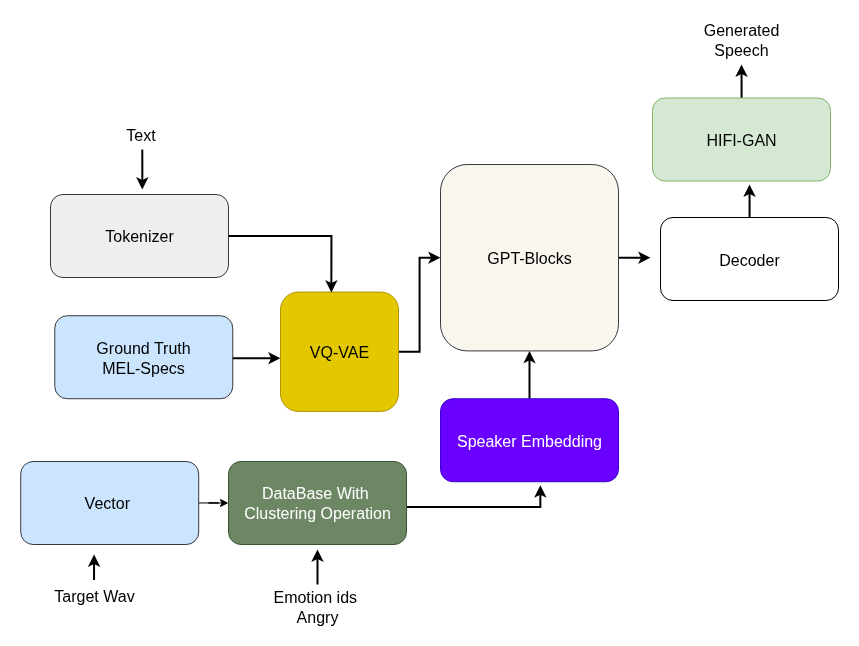

The diagram above was exported from draw.io. Its source (the exported page's mxGraphModel, read from the mxfile embedded in the PNG):
<mxGraphModel dx="2192" dy="3988" grid="1" gridSize="10" guides="1" tooltips="1" connect="1" arrows="1" fold="1" page="1" pageScale="1" pageWidth="850" pageHeight="1100" background="#ffffff" math="0" shadow="0">
  <root>
    <mxCell id="0" />
    <mxCell id="1" parent="0" />
    <mxCell id="2" style="edgeStyle=orthogonalEdgeStyle;rounded=0;orthogonalLoop=1;jettySize=auto;html=1;fontSize=16;strokeWidth=2;" edge="1" source="3" parent="1">
      <mxGeometry relative="1" as="geometry">
        <mxPoint x="3870" y="-2246.79" as="targetPoint" />
      </mxGeometry>
    </mxCell>
    <mxCell id="3" value="&lt;font&gt;GPT-Blocks&lt;/font&gt;" style="rounded=1;whiteSpace=wrap;html=1;fillColor=#f9f7ed;strokeColor=#36393d;fontSize=16;" vertex="1" parent="1">
      <mxGeometry x="3660" y="-2340" width="178" height="186.42" as="geometry" />
    </mxCell>
    <mxCell id="4" value="&lt;font&gt;Tokenizer&lt;/font&gt;" style="rounded=1;whiteSpace=wrap;html=1;fillColor=#eeeeee;strokeColor=#36393d;fontSize=16;" vertex="1" parent="1">
      <mxGeometry x="3269.9999999999995" y="-2310" width="178" height="83" as="geometry" />
    </mxCell>
    <mxCell id="5" value="&lt;div&gt;&lt;font&gt;Ground Truth&lt;/font&gt;&lt;/div&gt;&lt;font&gt;MEL-Specs&lt;/font&gt;" style="rounded=1;whiteSpace=wrap;html=1;fillColor=#cce5ff;strokeColor=#36393d;fontSize=16;" vertex="1" parent="1">
      <mxGeometry x="3274.2699999999995" y="-2188.7700000000004" width="178" height="83" as="geometry" />
    </mxCell>
    <mxCell id="6" style="edgeStyle=orthogonalEdgeStyle;rounded=0;orthogonalLoop=1;jettySize=auto;html=1;fontSize=16;strokeWidth=2;" edge="1" source="7" target="3" parent="1">
      <mxGeometry relative="1" as="geometry" />
    </mxCell>
    <mxCell id="7" value="&lt;font&gt;Speaker Embedding&lt;/font&gt;" style="rounded=1;whiteSpace=wrap;html=1;fillColor=#6a00ff;strokeColor=#3700CC;fontColor=#ffffff;fontSize=16;" vertex="1" parent="1">
      <mxGeometry x="3659.9999999999995" y="-2105.77" width="178" height="83" as="geometry" />
    </mxCell>
    <mxCell id="8" style="edgeStyle=orthogonalEdgeStyle;rounded=0;orthogonalLoop=1;jettySize=auto;html=1;fontSize=16;strokeWidth=2;" edge="1" source="9" target="3" parent="1">
      <mxGeometry relative="1" as="geometry" />
    </mxCell>
    <mxCell id="9" value="VQ-VAE" style="rounded=1;whiteSpace=wrap;html=1;fillColor=#e3c800;strokeColor=#B09500;fontColor=#000000;fontSize=16;" vertex="1" parent="1">
      <mxGeometry x="3500" y="-2212.4" width="118" height="119.28" as="geometry" />
    </mxCell>
    <mxCell id="10" style="edgeStyle=orthogonalEdgeStyle;rounded=0;orthogonalLoop=1;jettySize=auto;html=1;fontSize=16;strokeWidth=2;" edge="1" source="11" parent="1">
      <mxGeometry relative="1" as="geometry">
        <mxPoint x="3968.999999999999" y="-2320" as="targetPoint" />
      </mxGeometry>
    </mxCell>
    <mxCell id="11" value="&lt;font&gt;Decoder&lt;/font&gt;" style="rounded=1;whiteSpace=wrap;html=1;fontSize=16;" vertex="1" parent="1">
      <mxGeometry x="3879.9999999999995" y="-2287" width="178" height="83" as="geometry" />
    </mxCell>
    <mxCell id="12" style="edgeStyle=orthogonalEdgeStyle;rounded=0;orthogonalLoop=1;jettySize=auto;html=1;fontSize=16;strokeWidth=2;" edge="1" source="13" parent="1">
      <mxGeometry relative="1" as="geometry">
        <mxPoint x="3961" y="-2440" as="targetPoint" />
      </mxGeometry>
    </mxCell>
    <mxCell id="13" value="&lt;font&gt;HIFI-GAN&lt;/font&gt;" style="rounded=1;whiteSpace=wrap;html=1;fillColor=#d5e8d4;strokeColor=#82b366;fontSize=16;" vertex="1" parent="1">
      <mxGeometry x="3871.9999999999995" y="-2406.5000000000005" width="178" height="83" as="geometry" />
    </mxCell>
    <mxCell id="14" value="Generated Speech" style="text;html=1;align=center;verticalAlign=middle;whiteSpace=wrap;rounded=0;fontSize=16;" vertex="1" parent="1">
      <mxGeometry x="3914.1" y="-2480" width="93.79" height="30" as="geometry" />
    </mxCell>
    <mxCell id="15" style="edgeStyle=orthogonalEdgeStyle;rounded=0;orthogonalLoop=1;jettySize=auto;html=1;fontSize=16;strokeWidth=2;" edge="1" parent="1">
      <mxGeometry relative="1" as="geometry">
        <mxPoint x="3361.79" y="-2315" as="targetPoint" />
        <mxPoint x="3361.7857142857147" y="-2355" as="sourcePoint" />
      </mxGeometry>
    </mxCell>
    <mxCell id="16" value="&lt;font&gt;Text&lt;/font&gt;" style="text;html=1;align=center;verticalAlign=middle;whiteSpace=wrap;rounded=0;fontSize=16;" vertex="1" parent="1">
      <mxGeometry x="3323.68" y="-2390" width="73.3" height="40" as="geometry" />
    </mxCell>
    <mxCell id="17" style="edgeStyle=orthogonalEdgeStyle;rounded=0;orthogonalLoop=1;jettySize=auto;html=1;strokeWidth=2;" edge="1" source="18" parent="1">
      <mxGeometry relative="1" as="geometry">
        <mxPoint x="3313.5700000000006" y="-1950" as="targetPoint" />
      </mxGeometry>
    </mxCell>
    <mxCell id="18" value="&lt;font&gt;Target Wav&lt;/font&gt;" style="text;html=1;align=center;verticalAlign=middle;whiteSpace=wrap;rounded=0;fontSize=16;" vertex="1" parent="1">
      <mxGeometry x="3266.57" y="-1924.41" width="94" height="30" as="geometry" />
    </mxCell>
    <mxCell id="19" style="edgeStyle=orthogonalEdgeStyle;rounded=0;orthogonalLoop=1;jettySize=auto;html=1;entryX=0.431;entryY=0.003;entryDx=0;entryDy=0;entryPerimeter=0;fontSize=16;strokeWidth=2;" edge="1" source="4" target="9" parent="1">
      <mxGeometry relative="1" as="geometry" />
    </mxCell>
    <mxCell id="20" style="edgeStyle=orthogonalEdgeStyle;rounded=0;orthogonalLoop=1;jettySize=auto;html=1;entryX=0;entryY=0.546;entryDx=0;entryDy=0;entryPerimeter=0;fontSize=16;strokeWidth=2;" edge="1" parent="1">
      <mxGeometry relative="1" as="geometry">
        <mxPoint x="3452.2699999999995" y="-2146.27312" as="sourcePoint" />
        <mxPoint x="3500" y="-2146.27312" as="targetPoint" />
      </mxGeometry>
    </mxCell>
    <mxCell id="21" style="edgeStyle=orthogonalEdgeStyle;rounded=0;orthogonalLoop=1;jettySize=auto;html=1;entryX=0;entryY=0.5;entryDx=0;entryDy=0;" edge="1" source="22" target="24" parent="1">
      <mxGeometry relative="1" as="geometry">
        <mxPoint x="3440" y="-2001.5000000000005" as="targetPoint" />
      </mxGeometry>
    </mxCell>
    <mxCell id="22" value="&lt;div&gt;Vector&amp;nbsp;&lt;/div&gt;" style="rounded=1;whiteSpace=wrap;html=1;fillColor=#cce5ff;strokeColor=#36393d;fontSize=16;" vertex="1" parent="1">
      <mxGeometry x="3240.2099999999996" y="-2043.0000000000005" width="178" height="83" as="geometry" />
    </mxCell>
    <mxCell id="23" style="edgeStyle=orthogonalEdgeStyle;rounded=0;orthogonalLoop=1;jettySize=auto;html=1;strokeWidth=2;entryX=0.561;entryY=1.043;entryDx=0;entryDy=0;entryPerimeter=0;" edge="1" target="7" parent="1">
      <mxGeometry relative="1" as="geometry">
        <mxPoint x="3760" y="-2016" as="targetPoint" />
        <Array as="points">
          <mxPoint x="3760" y="-1997" />
        </Array>
        <mxPoint x="3626" y="-1997.545454545455" as="sourcePoint" />
      </mxGeometry>
    </mxCell>
    <mxCell id="24" value="&lt;font&gt;DataBase With&amp;nbsp;&lt;br&gt;Clustering Operation&lt;/font&gt;" style="rounded=1;whiteSpace=wrap;html=1;fillColor=#6d8764;strokeColor=#3A5431;fontColor=#ffffff;fontSize=16;" vertex="1" parent="1">
      <mxGeometry x="3447.9999999999995" y="-2043" width="178" height="83" as="geometry" />
    </mxCell>
    <mxCell id="25" style="edgeStyle=orthogonalEdgeStyle;rounded=0;orthogonalLoop=1;jettySize=auto;html=1;fontSize=16;strokeWidth=2;" edge="1" parent="1">
      <mxGeometry relative="1" as="geometry">
        <mxPoint x="3537.000000000001" y="-1954.99" as="targetPoint" />
        <mxPoint x="3536.99" y="-1919.99" as="sourcePoint" />
      </mxGeometry>
    </mxCell>
    <mxCell id="26" value="&lt;font&gt;Emotion ids&amp;nbsp; Angry&lt;/font&gt;" style="text;html=1;align=center;verticalAlign=middle;whiteSpace=wrap;rounded=0;fontSize=16;" vertex="1" parent="1">
      <mxGeometry x="3490" y="-1912.99" width="94" height="30" as="geometry" />
    </mxCell>
  </root>
</mxGraphModel>